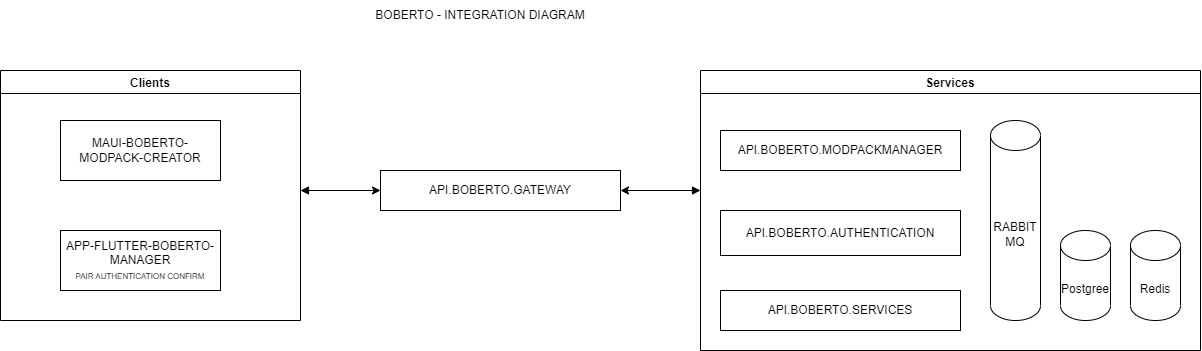

The diagram above was exported from draw.io. Its source (the exported page's mxGraphModel, read from the mxfile embedded in the PNG):
<mxGraphModel dx="1825" dy="1042" grid="1" gridSize="10" guides="1" tooltips="1" connect="1" arrows="1" fold="1" page="1" pageScale="1" pageWidth="850" pageHeight="1100" math="0" shadow="0">
  <root>
    <mxCell id="0" />
    <mxCell id="1" parent="0" />
    <mxCell id="fVGxoliJ0IPMGpa2DDBu-3" value="BOBERTO - INTEGRATION DIAGRAM" style="text;html=1;strokeColor=none;fillColor=none;align=center;verticalAlign=middle;whiteSpace=wrap;rounded=0;" parent="1" vertex="1">
      <mxGeometry x="425" y="10" width="230" height="30" as="geometry" />
    </mxCell>
    <mxCell id="fVGxoliJ0IPMGpa2DDBu-7" value="API.BOBERTO.GATEWAY" style="rounded=0;whiteSpace=wrap;html=1;" parent="1" vertex="1">
      <mxGeometry x="440" y="180" width="240" height="40" as="geometry" />
    </mxCell>
    <mxCell id="AHz2xx0BASyEHCDb5aJ3-3" style="edgeStyle=orthogonalEdgeStyle;rounded=0;orthogonalLoop=1;jettySize=auto;html=1;entryX=0;entryY=0.5;entryDx=0;entryDy=0;startArrow=block;startFill=1;" edge="1" parent="1" target="fVGxoliJ0IPMGpa2DDBu-7">
      <mxGeometry relative="1" as="geometry">
        <mxPoint x="360" y="200" as="sourcePoint" />
      </mxGeometry>
    </mxCell>
    <mxCell id="AHz2xx0BASyEHCDb5aJ3-2" value="Clients" style="swimlane;" vertex="1" parent="1">
      <mxGeometry x="60" y="80" width="300" height="250" as="geometry" />
    </mxCell>
    <mxCell id="fVGxoliJ0IPMGpa2DDBu-12" value="APP-FLUTTER-BOBERTO-MANAGER&lt;br&gt;&lt;font style=&quot;font-size: 8px;&quot;&gt;PAIR AUTHENTICATION CONFIRM&lt;/font&gt;" style="rounded=0;whiteSpace=wrap;html=1;" parent="AHz2xx0BASyEHCDb5aJ3-2" vertex="1">
      <mxGeometry x="60" y="160" width="160" height="60" as="geometry" />
    </mxCell>
    <mxCell id="fVGxoliJ0IPMGpa2DDBu-11" value="MAUI-BOBERTO-MODPACK-CREATOR" style="rounded=0;whiteSpace=wrap;html=1;" parent="AHz2xx0BASyEHCDb5aJ3-2" vertex="1">
      <mxGeometry x="60" y="50" width="160" height="60" as="geometry" />
    </mxCell>
    <mxCell id="AHz2xx0BASyEHCDb5aJ3-4" value="Services" style="swimlane;" vertex="1" parent="1">
      <mxGeometry x="760" y="80" width="500" height="280" as="geometry" />
    </mxCell>
    <mxCell id="AHz2xx0BASyEHCDb5aJ3-5" value="&lt;span style=&quot;background-color: initial;&quot;&gt;RABBIT MQ&lt;br&gt;&lt;/span&gt;" style="shape=cylinder3;whiteSpace=wrap;html=1;boundedLbl=1;backgroundOutline=1;size=15;" vertex="1" parent="AHz2xx0BASyEHCDb5aJ3-4">
      <mxGeometry x="290" y="50" width="50" height="200" as="geometry" />
    </mxCell>
    <mxCell id="fVGxoliJ0IPMGpa2DDBu-6" value="API.BOBERTO.SERVICES" style="rounded=0;whiteSpace=wrap;html=1;" parent="AHz2xx0BASyEHCDb5aJ3-4" vertex="1">
      <mxGeometry x="20" y="220" width="240" height="40" as="geometry" />
    </mxCell>
    <mxCell id="fVGxoliJ0IPMGpa2DDBu-5" value="API.BOBERTO.AUTHENTICATION" style="rounded=0;whiteSpace=wrap;html=1;" parent="AHz2xx0BASyEHCDb5aJ3-4" vertex="1">
      <mxGeometry x="20" y="140" width="240" height="45" as="geometry" />
    </mxCell>
    <mxCell id="fVGxoliJ0IPMGpa2DDBu-4" value="API.BOBERTO.MODPACKMANAGER" style="rounded=0;whiteSpace=wrap;html=1;" parent="AHz2xx0BASyEHCDb5aJ3-4" vertex="1">
      <mxGeometry x="20" y="60" width="240" height="40" as="geometry" />
    </mxCell>
    <mxCell id="AHz2xx0BASyEHCDb5aJ3-11" value="&lt;span style=&quot;background-color: initial;&quot;&gt;Postgree&lt;br&gt;&lt;/span&gt;" style="shape=cylinder3;whiteSpace=wrap;html=1;boundedLbl=1;backgroundOutline=1;size=15;" vertex="1" parent="AHz2xx0BASyEHCDb5aJ3-4">
      <mxGeometry x="360" y="160" width="50" height="90" as="geometry" />
    </mxCell>
    <mxCell id="AHz2xx0BASyEHCDb5aJ3-12" value="&lt;span style=&quot;background-color: initial;&quot;&gt;Redis&lt;br&gt;&lt;/span&gt;" style="shape=cylinder3;whiteSpace=wrap;html=1;boundedLbl=1;backgroundOutline=1;size=15;" vertex="1" parent="AHz2xx0BASyEHCDb5aJ3-4">
      <mxGeometry x="430" y="160" width="50" height="90" as="geometry" />
    </mxCell>
    <mxCell id="AHz2xx0BASyEHCDb5aJ3-9" style="edgeStyle=orthogonalEdgeStyle;rounded=0;orthogonalLoop=1;jettySize=auto;html=1;entryX=1;entryY=0.5;entryDx=0;entryDy=0;startArrow=block;startFill=1;" edge="1" parent="1" target="fVGxoliJ0IPMGpa2DDBu-7">
      <mxGeometry relative="1" as="geometry">
        <mxPoint x="760" y="200" as="sourcePoint" />
        <mxPoint x="450" y="215" as="targetPoint" />
      </mxGeometry>
    </mxCell>
  </root>
</mxGraphModel>